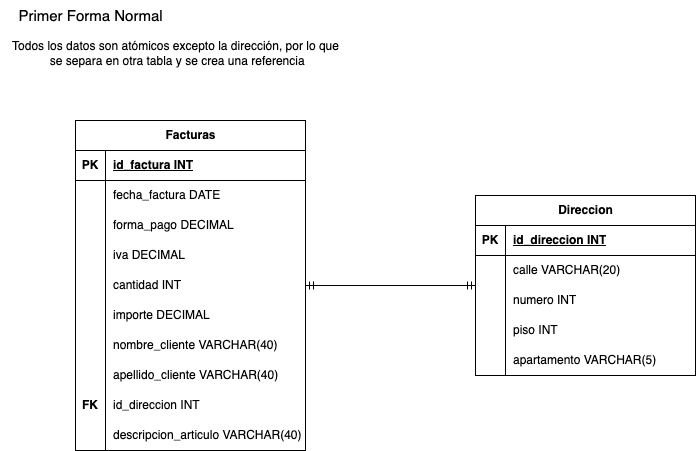

The diagram above was exported from draw.io. Its source (the exported page's mxGraphModel, read from the mxfile embedded in the PNG):
<mxGraphModel dx="954" dy="545" grid="1" gridSize="10" guides="1" tooltips="1" connect="1" arrows="1" fold="1" page="1" pageScale="1" pageWidth="827" pageHeight="1169" math="0" shadow="0">
  <root>
    <mxCell id="0" />
    <mxCell id="1" parent="0" />
    <mxCell id="In8DURo_-zzBLezDpiQR-1" value="Facturas" style="shape=table;startSize=30;container=1;collapsible=1;childLayout=tableLayout;fixedRows=1;rowLines=0;fontStyle=1;align=center;resizeLast=1;html=1;" vertex="1" parent="1">
      <mxGeometry x="130" y="150" width="230" height="330" as="geometry" />
    </mxCell>
    <mxCell id="In8DURo_-zzBLezDpiQR-2" value="" style="shape=tableRow;horizontal=0;startSize=0;swimlaneHead=0;swimlaneBody=0;fillColor=none;collapsible=0;dropTarget=0;points=[[0,0.5],[1,0.5]];portConstraint=eastwest;top=0;left=0;right=0;bottom=1;" vertex="1" parent="In8DURo_-zzBLezDpiQR-1">
      <mxGeometry y="30" width="230" height="30" as="geometry" />
    </mxCell>
    <mxCell id="In8DURo_-zzBLezDpiQR-3" value="PK" style="shape=partialRectangle;connectable=0;fillColor=none;top=0;left=0;bottom=0;right=0;fontStyle=1;overflow=hidden;whiteSpace=wrap;html=1;" vertex="1" parent="In8DURo_-zzBLezDpiQR-2">
      <mxGeometry width="30" height="30" as="geometry">
        <mxRectangle width="30" height="30" as="alternateBounds" />
      </mxGeometry>
    </mxCell>
    <mxCell id="In8DURo_-zzBLezDpiQR-4" value="id_factura INT" style="shape=partialRectangle;connectable=0;fillColor=none;top=0;left=0;bottom=0;right=0;align=left;spacingLeft=6;fontStyle=5;overflow=hidden;whiteSpace=wrap;html=1;" vertex="1" parent="In8DURo_-zzBLezDpiQR-2">
      <mxGeometry x="30" width="200" height="30" as="geometry">
        <mxRectangle width="200" height="30" as="alternateBounds" />
      </mxGeometry>
    </mxCell>
    <mxCell id="In8DURo_-zzBLezDpiQR-5" value="" style="shape=tableRow;horizontal=0;startSize=0;swimlaneHead=0;swimlaneBody=0;fillColor=none;collapsible=0;dropTarget=0;points=[[0,0.5],[1,0.5]];portConstraint=eastwest;top=0;left=0;right=0;bottom=0;" vertex="1" parent="In8DURo_-zzBLezDpiQR-1">
      <mxGeometry y="60" width="230" height="30" as="geometry" />
    </mxCell>
    <mxCell id="In8DURo_-zzBLezDpiQR-6" value="" style="shape=partialRectangle;connectable=0;fillColor=none;top=0;left=0;bottom=0;right=0;editable=1;overflow=hidden;whiteSpace=wrap;html=1;" vertex="1" parent="In8DURo_-zzBLezDpiQR-5">
      <mxGeometry width="30" height="30" as="geometry">
        <mxRectangle width="30" height="30" as="alternateBounds" />
      </mxGeometry>
    </mxCell>
    <mxCell id="In8DURo_-zzBLezDpiQR-7" value="fecha_factura DATE" style="shape=partialRectangle;connectable=0;fillColor=none;top=0;left=0;bottom=0;right=0;align=left;spacingLeft=6;overflow=hidden;whiteSpace=wrap;html=1;" vertex="1" parent="In8DURo_-zzBLezDpiQR-5">
      <mxGeometry x="30" width="200" height="30" as="geometry">
        <mxRectangle width="200" height="30" as="alternateBounds" />
      </mxGeometry>
    </mxCell>
    <mxCell id="In8DURo_-zzBLezDpiQR-8" value="" style="shape=tableRow;horizontal=0;startSize=0;swimlaneHead=0;swimlaneBody=0;fillColor=none;collapsible=0;dropTarget=0;points=[[0,0.5],[1,0.5]];portConstraint=eastwest;top=0;left=0;right=0;bottom=0;" vertex="1" parent="In8DURo_-zzBLezDpiQR-1">
      <mxGeometry y="90" width="230" height="30" as="geometry" />
    </mxCell>
    <mxCell id="In8DURo_-zzBLezDpiQR-9" value="" style="shape=partialRectangle;connectable=0;fillColor=none;top=0;left=0;bottom=0;right=0;editable=1;overflow=hidden;whiteSpace=wrap;html=1;" vertex="1" parent="In8DURo_-zzBLezDpiQR-8">
      <mxGeometry width="30" height="30" as="geometry">
        <mxRectangle width="30" height="30" as="alternateBounds" />
      </mxGeometry>
    </mxCell>
    <mxCell id="In8DURo_-zzBLezDpiQR-10" value="forma_pago DECIMAL" style="shape=partialRectangle;connectable=0;fillColor=none;top=0;left=0;bottom=0;right=0;align=left;spacingLeft=6;overflow=hidden;whiteSpace=wrap;html=1;" vertex="1" parent="In8DURo_-zzBLezDpiQR-8">
      <mxGeometry x="30" width="200" height="30" as="geometry">
        <mxRectangle width="200" height="30" as="alternateBounds" />
      </mxGeometry>
    </mxCell>
    <mxCell id="In8DURo_-zzBLezDpiQR-11" value="" style="shape=tableRow;horizontal=0;startSize=0;swimlaneHead=0;swimlaneBody=0;fillColor=none;collapsible=0;dropTarget=0;points=[[0,0.5],[1,0.5]];portConstraint=eastwest;top=0;left=0;right=0;bottom=0;" vertex="1" parent="In8DURo_-zzBLezDpiQR-1">
      <mxGeometry y="120" width="230" height="30" as="geometry" />
    </mxCell>
    <mxCell id="In8DURo_-zzBLezDpiQR-12" value="" style="shape=partialRectangle;connectable=0;fillColor=none;top=0;left=0;bottom=0;right=0;editable=1;overflow=hidden;whiteSpace=wrap;html=1;" vertex="1" parent="In8DURo_-zzBLezDpiQR-11">
      <mxGeometry width="30" height="30" as="geometry">
        <mxRectangle width="30" height="30" as="alternateBounds" />
      </mxGeometry>
    </mxCell>
    <mxCell id="In8DURo_-zzBLezDpiQR-13" value="iva DECIMAL" style="shape=partialRectangle;connectable=0;fillColor=none;top=0;left=0;bottom=0;right=0;align=left;spacingLeft=6;overflow=hidden;whiteSpace=wrap;html=1;" vertex="1" parent="In8DURo_-zzBLezDpiQR-11">
      <mxGeometry x="30" width="200" height="30" as="geometry">
        <mxRectangle width="200" height="30" as="alternateBounds" />
      </mxGeometry>
    </mxCell>
    <mxCell id="In8DURo_-zzBLezDpiQR-14" value="" style="shape=tableRow;horizontal=0;startSize=0;swimlaneHead=0;swimlaneBody=0;fillColor=none;collapsible=0;dropTarget=0;points=[[0,0.5],[1,0.5]];portConstraint=eastwest;top=0;left=0;right=0;bottom=0;" vertex="1" parent="In8DURo_-zzBLezDpiQR-1">
      <mxGeometry y="150" width="230" height="30" as="geometry" />
    </mxCell>
    <mxCell id="In8DURo_-zzBLezDpiQR-15" value="" style="shape=partialRectangle;connectable=0;fillColor=none;top=0;left=0;bottom=0;right=0;editable=1;overflow=hidden;whiteSpace=wrap;html=1;" vertex="1" parent="In8DURo_-zzBLezDpiQR-14">
      <mxGeometry width="30" height="30" as="geometry">
        <mxRectangle width="30" height="30" as="alternateBounds" />
      </mxGeometry>
    </mxCell>
    <mxCell id="In8DURo_-zzBLezDpiQR-16" value="cantidad INT" style="shape=partialRectangle;connectable=0;fillColor=none;top=0;left=0;bottom=0;right=0;align=left;spacingLeft=6;overflow=hidden;whiteSpace=wrap;html=1;" vertex="1" parent="In8DURo_-zzBLezDpiQR-14">
      <mxGeometry x="30" width="200" height="30" as="geometry">
        <mxRectangle width="200" height="30" as="alternateBounds" />
      </mxGeometry>
    </mxCell>
    <mxCell id="In8DURo_-zzBLezDpiQR-17" value="" style="shape=tableRow;horizontal=0;startSize=0;swimlaneHead=0;swimlaneBody=0;fillColor=none;collapsible=0;dropTarget=0;points=[[0,0.5],[1,0.5]];portConstraint=eastwest;top=0;left=0;right=0;bottom=0;" vertex="1" parent="In8DURo_-zzBLezDpiQR-1">
      <mxGeometry y="180" width="230" height="30" as="geometry" />
    </mxCell>
    <mxCell id="In8DURo_-zzBLezDpiQR-18" value="" style="shape=partialRectangle;connectable=0;fillColor=none;top=0;left=0;bottom=0;right=0;editable=1;overflow=hidden;whiteSpace=wrap;html=1;" vertex="1" parent="In8DURo_-zzBLezDpiQR-17">
      <mxGeometry width="30" height="30" as="geometry">
        <mxRectangle width="30" height="30" as="alternateBounds" />
      </mxGeometry>
    </mxCell>
    <mxCell id="In8DURo_-zzBLezDpiQR-19" value="importe DECIMAL" style="shape=partialRectangle;connectable=0;fillColor=none;top=0;left=0;bottom=0;right=0;align=left;spacingLeft=6;overflow=hidden;whiteSpace=wrap;html=1;" vertex="1" parent="In8DURo_-zzBLezDpiQR-17">
      <mxGeometry x="30" width="200" height="30" as="geometry">
        <mxRectangle width="200" height="30" as="alternateBounds" />
      </mxGeometry>
    </mxCell>
    <mxCell id="In8DURo_-zzBLezDpiQR-20" value="" style="shape=tableRow;horizontal=0;startSize=0;swimlaneHead=0;swimlaneBody=0;fillColor=none;collapsible=0;dropTarget=0;points=[[0,0.5],[1,0.5]];portConstraint=eastwest;top=0;left=0;right=0;bottom=0;" vertex="1" parent="In8DURo_-zzBLezDpiQR-1">
      <mxGeometry y="210" width="230" height="30" as="geometry" />
    </mxCell>
    <mxCell id="In8DURo_-zzBLezDpiQR-21" value="" style="shape=partialRectangle;connectable=0;fillColor=none;top=0;left=0;bottom=0;right=0;editable=1;overflow=hidden;whiteSpace=wrap;html=1;" vertex="1" parent="In8DURo_-zzBLezDpiQR-20">
      <mxGeometry width="30" height="30" as="geometry">
        <mxRectangle width="30" height="30" as="alternateBounds" />
      </mxGeometry>
    </mxCell>
    <mxCell id="In8DURo_-zzBLezDpiQR-22" value="nombre_cliente VARCHAR(40)" style="shape=partialRectangle;connectable=0;fillColor=none;top=0;left=0;bottom=0;right=0;align=left;spacingLeft=6;overflow=hidden;whiteSpace=wrap;html=1;" vertex="1" parent="In8DURo_-zzBLezDpiQR-20">
      <mxGeometry x="30" width="200" height="30" as="geometry">
        <mxRectangle width="200" height="30" as="alternateBounds" />
      </mxGeometry>
    </mxCell>
    <mxCell id="In8DURo_-zzBLezDpiQR-23" value="" style="shape=tableRow;horizontal=0;startSize=0;swimlaneHead=0;swimlaneBody=0;fillColor=none;collapsible=0;dropTarget=0;points=[[0,0.5],[1,0.5]];portConstraint=eastwest;top=0;left=0;right=0;bottom=0;" vertex="1" parent="In8DURo_-zzBLezDpiQR-1">
      <mxGeometry y="240" width="230" height="30" as="geometry" />
    </mxCell>
    <mxCell id="In8DURo_-zzBLezDpiQR-24" value="" style="shape=partialRectangle;connectable=0;fillColor=none;top=0;left=0;bottom=0;right=0;editable=1;overflow=hidden;whiteSpace=wrap;html=1;" vertex="1" parent="In8DURo_-zzBLezDpiQR-23">
      <mxGeometry width="30" height="30" as="geometry">
        <mxRectangle width="30" height="30" as="alternateBounds" />
      </mxGeometry>
    </mxCell>
    <mxCell id="In8DURo_-zzBLezDpiQR-25" value="apellido_cliente VARCHAR(40)" style="shape=partialRectangle;connectable=0;fillColor=none;top=0;left=0;bottom=0;right=0;align=left;spacingLeft=6;overflow=hidden;whiteSpace=wrap;html=1;" vertex="1" parent="In8DURo_-zzBLezDpiQR-23">
      <mxGeometry x="30" width="200" height="30" as="geometry">
        <mxRectangle width="200" height="30" as="alternateBounds" />
      </mxGeometry>
    </mxCell>
    <mxCell id="In8DURo_-zzBLezDpiQR-51" value="" style="shape=tableRow;horizontal=0;startSize=0;swimlaneHead=0;swimlaneBody=0;fillColor=none;collapsible=0;dropTarget=0;points=[[0,0.5],[1,0.5]];portConstraint=eastwest;top=0;left=0;right=0;bottom=0;" vertex="1" parent="In8DURo_-zzBLezDpiQR-1">
      <mxGeometry y="270" width="230" height="30" as="geometry" />
    </mxCell>
    <mxCell id="In8DURo_-zzBLezDpiQR-52" value="&lt;b&gt;FK&lt;/b&gt;" style="shape=partialRectangle;connectable=0;fillColor=none;top=0;left=0;bottom=0;right=0;editable=1;overflow=hidden;whiteSpace=wrap;html=1;" vertex="1" parent="In8DURo_-zzBLezDpiQR-51">
      <mxGeometry width="30" height="30" as="geometry">
        <mxRectangle width="30" height="30" as="alternateBounds" />
      </mxGeometry>
    </mxCell>
    <mxCell id="In8DURo_-zzBLezDpiQR-53" value="id_direccion INT" style="shape=partialRectangle;connectable=0;fillColor=none;top=0;left=0;bottom=0;right=0;align=left;spacingLeft=6;overflow=hidden;whiteSpace=wrap;html=1;" vertex="1" parent="In8DURo_-zzBLezDpiQR-51">
      <mxGeometry x="30" width="200" height="30" as="geometry">
        <mxRectangle width="200" height="30" as="alternateBounds" />
      </mxGeometry>
    </mxCell>
    <mxCell id="In8DURo_-zzBLezDpiQR-54" value="" style="shape=tableRow;horizontal=0;startSize=0;swimlaneHead=0;swimlaneBody=0;fillColor=none;collapsible=0;dropTarget=0;points=[[0,0.5],[1,0.5]];portConstraint=eastwest;top=0;left=0;right=0;bottom=0;" vertex="1" parent="In8DURo_-zzBLezDpiQR-1">
      <mxGeometry y="300" width="230" height="30" as="geometry" />
    </mxCell>
    <mxCell id="In8DURo_-zzBLezDpiQR-55" value="" style="shape=partialRectangle;connectable=0;fillColor=none;top=0;left=0;bottom=0;right=0;editable=1;overflow=hidden;whiteSpace=wrap;html=1;" vertex="1" parent="In8DURo_-zzBLezDpiQR-54">
      <mxGeometry width="30" height="30" as="geometry">
        <mxRectangle width="30" height="30" as="alternateBounds" />
      </mxGeometry>
    </mxCell>
    <mxCell id="In8DURo_-zzBLezDpiQR-56" value="descripcion_articulo VARCHAR(40)" style="shape=partialRectangle;connectable=0;fillColor=none;top=0;left=0;bottom=0;right=0;align=left;spacingLeft=6;overflow=hidden;whiteSpace=wrap;html=1;" vertex="1" parent="In8DURo_-zzBLezDpiQR-54">
      <mxGeometry x="30" width="200" height="30" as="geometry">
        <mxRectangle width="200" height="30" as="alternateBounds" />
      </mxGeometry>
    </mxCell>
    <mxCell id="In8DURo_-zzBLezDpiQR-58" value="&lt;font style=&quot;font-size: 15px;&quot;&gt;Primer Forma Normal&lt;/font&gt;" style="text;html=1;align=center;verticalAlign=middle;resizable=0;points=[];autosize=1;strokeColor=none;fillColor=none;" vertex="1" parent="1">
      <mxGeometry x="60" y="30" width="170" height="30" as="geometry" />
    </mxCell>
    <mxCell id="In8DURo_-zzBLezDpiQR-63" value="Todos los datos son atómicos excepto la dirección, por lo que&lt;br&gt;&amp;nbsp;se separa en otra tabla y se crea una referencia" style="text;html=1;align=center;verticalAlign=middle;resizable=0;points=[];autosize=1;strokeColor=none;fillColor=none;" vertex="1" parent="1">
      <mxGeometry x="55" y="63" width="350" height="40" as="geometry" />
    </mxCell>
    <mxCell id="In8DURo_-zzBLezDpiQR-77" value="Direccion" style="shape=table;startSize=30;container=1;collapsible=1;childLayout=tableLayout;fixedRows=1;rowLines=0;fontStyle=1;align=center;resizeLast=1;html=1;" vertex="1" parent="1">
      <mxGeometry x="530" y="225" width="220" height="180" as="geometry" />
    </mxCell>
    <mxCell id="In8DURo_-zzBLezDpiQR-78" value="" style="shape=tableRow;horizontal=0;startSize=0;swimlaneHead=0;swimlaneBody=0;fillColor=none;collapsible=0;dropTarget=0;points=[[0,0.5],[1,0.5]];portConstraint=eastwest;top=0;left=0;right=0;bottom=1;" vertex="1" parent="In8DURo_-zzBLezDpiQR-77">
      <mxGeometry y="30" width="220" height="30" as="geometry" />
    </mxCell>
    <mxCell id="In8DURo_-zzBLezDpiQR-79" value="PK" style="shape=partialRectangle;connectable=0;fillColor=none;top=0;left=0;bottom=0;right=0;fontStyle=1;overflow=hidden;whiteSpace=wrap;html=1;" vertex="1" parent="In8DURo_-zzBLezDpiQR-78">
      <mxGeometry width="30" height="30" as="geometry">
        <mxRectangle width="30" height="30" as="alternateBounds" />
      </mxGeometry>
    </mxCell>
    <mxCell id="In8DURo_-zzBLezDpiQR-80" value="id_direccion INT" style="shape=partialRectangle;connectable=0;fillColor=none;top=0;left=0;bottom=0;right=0;align=left;spacingLeft=6;fontStyle=5;overflow=hidden;whiteSpace=wrap;html=1;" vertex="1" parent="In8DURo_-zzBLezDpiQR-78">
      <mxGeometry x="30" width="190" height="30" as="geometry">
        <mxRectangle width="190" height="30" as="alternateBounds" />
      </mxGeometry>
    </mxCell>
    <mxCell id="In8DURo_-zzBLezDpiQR-81" value="" style="shape=tableRow;horizontal=0;startSize=0;swimlaneHead=0;swimlaneBody=0;fillColor=none;collapsible=0;dropTarget=0;points=[[0,0.5],[1,0.5]];portConstraint=eastwest;top=0;left=0;right=0;bottom=0;" vertex="1" parent="In8DURo_-zzBLezDpiQR-77">
      <mxGeometry y="60" width="220" height="30" as="geometry" />
    </mxCell>
    <mxCell id="In8DURo_-zzBLezDpiQR-82" value="" style="shape=partialRectangle;connectable=0;fillColor=none;top=0;left=0;bottom=0;right=0;editable=1;overflow=hidden;whiteSpace=wrap;html=1;" vertex="1" parent="In8DURo_-zzBLezDpiQR-81">
      <mxGeometry width="30" height="30" as="geometry">
        <mxRectangle width="30" height="30" as="alternateBounds" />
      </mxGeometry>
    </mxCell>
    <mxCell id="In8DURo_-zzBLezDpiQR-83" value="calle VARCHAR(20)" style="shape=partialRectangle;connectable=0;fillColor=none;top=0;left=0;bottom=0;right=0;align=left;spacingLeft=6;overflow=hidden;whiteSpace=wrap;html=1;" vertex="1" parent="In8DURo_-zzBLezDpiQR-81">
      <mxGeometry x="30" width="190" height="30" as="geometry">
        <mxRectangle width="190" height="30" as="alternateBounds" />
      </mxGeometry>
    </mxCell>
    <mxCell id="In8DURo_-zzBLezDpiQR-84" value="" style="shape=tableRow;horizontal=0;startSize=0;swimlaneHead=0;swimlaneBody=0;fillColor=none;collapsible=0;dropTarget=0;points=[[0,0.5],[1,0.5]];portConstraint=eastwest;top=0;left=0;right=0;bottom=0;" vertex="1" parent="In8DURo_-zzBLezDpiQR-77">
      <mxGeometry y="90" width="220" height="30" as="geometry" />
    </mxCell>
    <mxCell id="In8DURo_-zzBLezDpiQR-85" value="" style="shape=partialRectangle;connectable=0;fillColor=none;top=0;left=0;bottom=0;right=0;editable=1;overflow=hidden;whiteSpace=wrap;html=1;" vertex="1" parent="In8DURo_-zzBLezDpiQR-84">
      <mxGeometry width="30" height="30" as="geometry">
        <mxRectangle width="30" height="30" as="alternateBounds" />
      </mxGeometry>
    </mxCell>
    <mxCell id="In8DURo_-zzBLezDpiQR-86" value="numero INT" style="shape=partialRectangle;connectable=0;fillColor=none;top=0;left=0;bottom=0;right=0;align=left;spacingLeft=6;overflow=hidden;whiteSpace=wrap;html=1;" vertex="1" parent="In8DURo_-zzBLezDpiQR-84">
      <mxGeometry x="30" width="190" height="30" as="geometry">
        <mxRectangle width="190" height="30" as="alternateBounds" />
      </mxGeometry>
    </mxCell>
    <mxCell id="In8DURo_-zzBLezDpiQR-87" value="" style="shape=tableRow;horizontal=0;startSize=0;swimlaneHead=0;swimlaneBody=0;fillColor=none;collapsible=0;dropTarget=0;points=[[0,0.5],[1,0.5]];portConstraint=eastwest;top=0;left=0;right=0;bottom=0;" vertex="1" parent="In8DURo_-zzBLezDpiQR-77">
      <mxGeometry y="120" width="220" height="30" as="geometry" />
    </mxCell>
    <mxCell id="In8DURo_-zzBLezDpiQR-88" value="" style="shape=partialRectangle;connectable=0;fillColor=none;top=0;left=0;bottom=0;right=0;editable=1;overflow=hidden;whiteSpace=wrap;html=1;" vertex="1" parent="In8DURo_-zzBLezDpiQR-87">
      <mxGeometry width="30" height="30" as="geometry">
        <mxRectangle width="30" height="30" as="alternateBounds" />
      </mxGeometry>
    </mxCell>
    <mxCell id="In8DURo_-zzBLezDpiQR-89" value="piso INT" style="shape=partialRectangle;connectable=0;fillColor=none;top=0;left=0;bottom=0;right=0;align=left;spacingLeft=6;overflow=hidden;whiteSpace=wrap;html=1;" vertex="1" parent="In8DURo_-zzBLezDpiQR-87">
      <mxGeometry x="30" width="190" height="30" as="geometry">
        <mxRectangle width="190" height="30" as="alternateBounds" />
      </mxGeometry>
    </mxCell>
    <mxCell id="In8DURo_-zzBLezDpiQR-90" value="" style="shape=tableRow;horizontal=0;startSize=0;swimlaneHead=0;swimlaneBody=0;fillColor=none;collapsible=0;dropTarget=0;points=[[0,0.5],[1,0.5]];portConstraint=eastwest;top=0;left=0;right=0;bottom=0;" vertex="1" parent="In8DURo_-zzBLezDpiQR-77">
      <mxGeometry y="150" width="220" height="30" as="geometry" />
    </mxCell>
    <mxCell id="In8DURo_-zzBLezDpiQR-91" value="" style="shape=partialRectangle;connectable=0;fillColor=none;top=0;left=0;bottom=0;right=0;editable=1;overflow=hidden;whiteSpace=wrap;html=1;" vertex="1" parent="In8DURo_-zzBLezDpiQR-90">
      <mxGeometry width="30" height="30" as="geometry">
        <mxRectangle width="30" height="30" as="alternateBounds" />
      </mxGeometry>
    </mxCell>
    <mxCell id="In8DURo_-zzBLezDpiQR-92" value="apartamento VARCHAR(5)" style="shape=partialRectangle;connectable=0;fillColor=none;top=0;left=0;bottom=0;right=0;align=left;spacingLeft=6;overflow=hidden;whiteSpace=wrap;html=1;" vertex="1" parent="In8DURo_-zzBLezDpiQR-90">
      <mxGeometry x="30" width="190" height="30" as="geometry">
        <mxRectangle width="190" height="30" as="alternateBounds" />
      </mxGeometry>
    </mxCell>
    <mxCell id="In8DURo_-zzBLezDpiQR-93" value="" style="edgeStyle=entityRelationEdgeStyle;fontSize=12;html=1;endArrow=ERmandOne;startArrow=ERmandOne;rounded=0;" edge="1" parent="1" source="In8DURo_-zzBLezDpiQR-1" target="In8DURo_-zzBLezDpiQR-77">
      <mxGeometry width="100" height="100" relative="1" as="geometry">
        <mxPoint x="450" y="330" as="sourcePoint" />
        <mxPoint x="550" y="230" as="targetPoint" />
      </mxGeometry>
    </mxCell>
  </root>
</mxGraphModel>